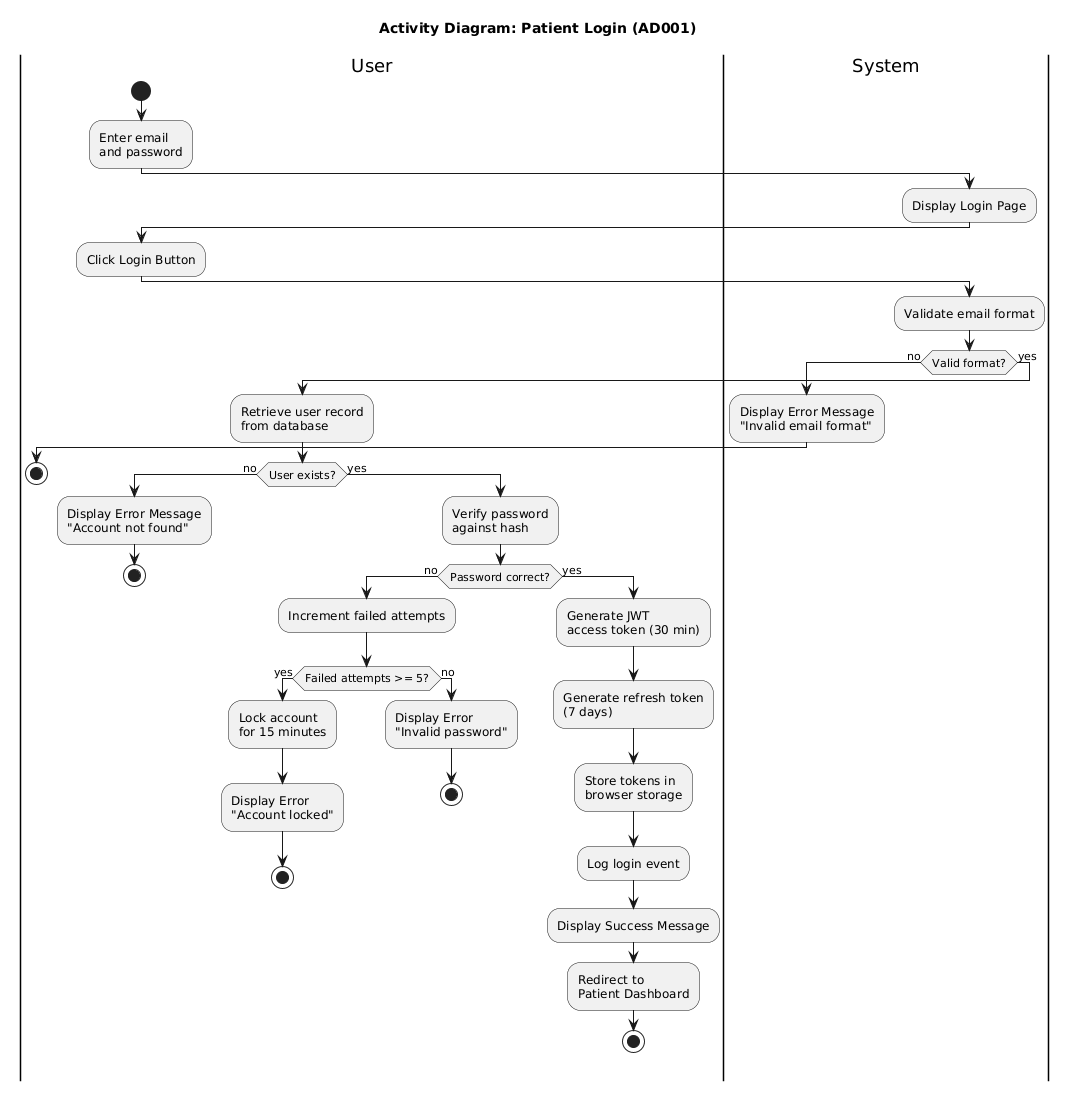

The diagram above was rendered by PlantUML. Its source (embedded in the PNG):
@startuml
title Activity Diagram: Patient Login (AD001)
|User|
start
:Enter email\nand password;
|System|
:Display Login Page;
|User|
:Click Login Button;
|System|
:Validate email format;
if (Valid format?) then (no)
  :Display Error Message\n"Invalid email format";
  |User|
  stop
else (yes)
  :Retrieve user record\nfrom database;
  if (User exists?) then (no)
    :Display Error Message\n"Account not found";
    |User|
    stop
  else (yes)
    :Verify password\nagainst hash;
    if (Password correct?) then (no)
      :Increment failed attempts;
      if (Failed attempts >= 5?) then (yes)
        :Lock account\nfor 15 minutes;
        :Display Error\n"Account locked";
        |User|
        stop
      else (no)
        :Display Error\n"Invalid password";
        |User|
        stop
      endif
    else (yes)
      :Generate JWT\naccess token (30 min);
      :Generate refresh token\n(7 days);
      :Store tokens in\nbrowser storage;
      :Log login event;
      :Display Success Message;
      :Redirect to\nPatient Dashboard;
      |User|
      stop
    endif
  endif
endif
@enduml